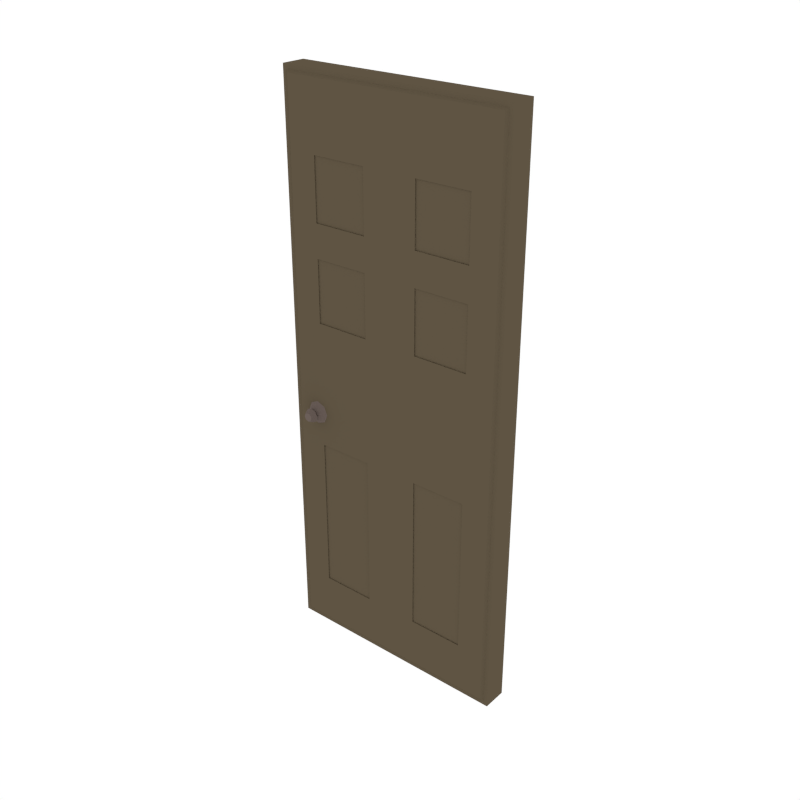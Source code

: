 # Source: Door_2.blend  (saved by Blender 2.79.0; exported with 4.5.12 LTS)
import bpy
from mathutils import Matrix  # noqa: F401  (used for matrix-valued properties, if any)

bpy.ops.wm.read_factory_settings(use_empty=True)
scene = bpy.context.scene
scene.name = 'Scene'

# ---- collections
col_collection_1 = bpy.data.collections.new('Collection 1'); scene.collection.children.link(col_collection_1)

# ---- materials (node trees are filled in below, after node groups)
mat_wood = bpy.data.materials.new('Wood')
mat_wood.alpha_threshold = 0.0
mat_wood.diffuse_color = (0.1144, 0.08866, 0.05613, 1.0)
mat_wood.roughness = 0.5
mat_metal = bpy.data.materials.new('Metal')
mat_metal.alpha_threshold = 0.0
mat_metal.diffuse_color = (0.1473, 0.1134, 0.09998, 1.0)
mat_metal.roughness = 0.5

# ---- material node trees

# ---- world
world_world = bpy.data.worlds.new('World'); scene.world = world_world
world_world.color = (1.0, 1.0, 1.0)
world_world.use_sun_shadow = False
world_world.sun_shadow_jitter_overblur = 0.0
world_world.cycles.sampling_method = 'NONE'
world_world.cycles.sample_map_resolution = 256

# ---- meshes
me_cube_002 = bpy.data.meshes.new('Cube.002')
me_cube_002.from_pydata([(-1.74, -0.09032, 0.0), (-1.74, -0.09032, 4.198), (-3.576e-07, -0.09032, 0.0), (-3.576e-07, -0.09032, 4.198), (-1.708, -0.09032, 0.03354), (-1.708, -0.09032, 4.164), (-0.03198, -0.09032, 4.164), (-0.03198, -0.09032, 0.03354), (-1.689, -0.1066, 0.05023), (-1.689, -0.1066, 4.147), (-0.05101, -0.1066, 4.147), (-0.05101, -0.1066, 0.05023), (-0.8699, -0.09032, 0.0), (-0.8699, -0.09032, 4.198), (-0.8699, -0.09032, 0.03354), (-0.8699, -0.09032, 4.164), (-0.8699, -0.1066, 0.05023), (-0.8699, -0.1066, 4.147), (-1.74, -0.09032, 3.122), (-3.576e-07, -0.09032, 3.122), (-1.708, -0.09032, 3.13), (-0.03198, -0.09032, 3.13), (-1.689, -0.1066, 3.122), (-0.05101, -0.1066, 3.122), (-0.8699, -0.1066, 3.122), (-3.576e-07, -0.09032, 1.739), (-0.03198, -0.09032, 1.736), (-0.05101, -0.1066, 1.739), (-0.8699, -0.1066, 1.739), (-1.74, -0.09032, 1.739), (-1.708, -0.09032, 1.736), (-1.689, -0.1066, 1.739), (-1.484, -0.1066, 3.221), (-1.484, -0.1066, 3.666), (-1.075, -0.1066, 3.666), (-1.075, -0.1066, 3.221), (-0.2557, -0.1066, 3.666), (-0.6652, -0.1066, 3.666), (-0.2557, -0.1066, 3.221), (-0.6652, -0.1066, 3.221), (-1.484, -0.1066, 2.518), (-1.484, -0.1066, 2.978), (-1.075, -0.1066, 2.978), (-1.075, -0.1066, 2.518), (-0.2557, -0.1066, 2.978), (-0.6652, -0.1066, 2.978), (-0.2557, -0.1066, 2.518), (-0.6652, -0.1066, 2.518), (-1.484, -0.1066, 0.4182), (-1.075, -0.1066, 0.4182), (-1.075, -0.1066, 1.58), (-1.484, -0.1066, 1.58), (-0.2557, -0.1066, 1.58), (-0.2557, -0.1066, 0.4182), (-0.6652, -0.1066, 0.4182), (-0.6652, -0.1066, 1.58), (-1.484, -0.09939, 3.221), (-1.484, -0.09939, 3.666), (-1.075, -0.09939, 3.666), (-1.075, -0.09939, 3.221), (-0.2557, -0.09939, 3.666), (-0.6652, -0.09939, 3.666), (-0.2557, -0.09939, 3.221), (-0.6652, -0.09939, 3.221), (-1.484, -0.09939, 2.518), (-1.484, -0.09939, 2.978), (-1.075, -0.09939, 2.978), (-1.075, -0.09939, 2.518), (-0.2557, -0.09939, 2.978), (-0.6652, -0.09939, 2.978), (-0.2557, -0.09939, 2.518), (-0.6652, -0.09939, 2.518), (-1.484, -0.09939, 0.4182), (-1.075, -0.09939, 0.4182), (-1.075, -0.09939, 1.58), (-1.484, -0.09939, 1.58), (-0.2557, -0.09939, 1.58), (-0.2557, -0.09939, 0.4182), (-0.6652, -0.09939, 0.4182), (-0.6652, -0.09939, 1.58), (-1.531, -0.1535, 1.79), (-1.531, -0.1061, 1.742), (-1.504, -0.1535, 1.802), (-1.47, -0.1061, 1.767), (-1.493, -0.1535, 1.828), (-1.445, -0.1061, 1.828), (-1.504, -0.1535, 1.855), (-1.47, -0.1061, 1.889), (-1.531, -0.1535, 1.866), (-1.531, -0.1061, 1.915), (-1.558, -0.1535, 1.855), (-1.592, -0.1061, 1.889), (-1.569, -0.1535, 1.828), (-1.617, -0.1061, 1.828), (-1.558, -0.1535, 1.802), (-1.592, -0.1061, 1.767), (-1.531, -0.1729, 1.774), (-1.493, -0.1729, 1.79), (-1.477, -0.1729, 1.828), (-1.493, -0.1729, 1.867), (-1.531, -0.1729, 1.883), (-1.57, -0.1729, 1.867), (-1.585, -0.1729, 1.828), (-1.57, -0.1729, 1.79), (-1.531, -0.2106, 1.796), (-1.508, -0.2106, 1.806), (-1.499, -0.2106, 1.828), (-1.508, -0.2106, 1.851), (-1.531, -0.2106, 1.861), (-1.554, -0.2106, 1.851), (-1.563, -0.2106, 1.828), (-1.554, -0.2106, 1.806), (-1.74, 0.09032, 0.0), (-1.74, 0.09032, 4.198), (-3.576e-07, 0.09032, 0.0), (-3.576e-07, 0.09032, 4.198), (-1.74, -1.192e-07, 0.0), (-1.74, -1.192e-07, 4.198), (-3.576e-07, -1.192e-07, 0.0), (-3.576e-07, -1.192e-07, 4.198), (-1.708, 0.09032, 0.03354), (-1.708, 0.09032, 4.164), (-0.03198, 0.09032, 4.164), (-0.03198, 0.09032, 0.03354), (-1.689, 0.1066, 0.05023), (-1.689, 0.1066, 4.147), (-0.05101, 0.1066, 4.147), (-0.05101, 0.1066, 0.05023), (-0.8699, 0.09032, 0.0), (-0.8699, 0.09032, 4.198), (-0.8699, -1.192e-07, 4.198), (-0.8699, -1.192e-07, 0.0), (-0.8699, 0.09032, 0.03354), (-0.8699, 0.09032, 4.164), (-0.8699, 0.1066, 0.05023), (-0.8699, 0.1066, 4.147), (-1.74, 0.09032, 3.122), (-3.576e-07, 0.09032, 3.122), (-3.576e-07, -1.192e-07, 3.122), (-1.74, -1.192e-07, 3.122), (-1.708, 0.09032, 3.13), (-0.03198, 0.09032, 3.13), (-1.689, 0.1066, 3.122), (-0.05101, 0.1066, 3.122), (-0.8699, 0.1066, 3.122), (-3.576e-07, 0.09032, 1.739), (-3.576e-07, -1.192e-07, 1.739), (-1.74, -1.192e-07, 1.739), (-0.03198, 0.09032, 1.736), (-0.05101, 0.1066, 1.739), (-0.8699, 0.1066, 1.739), (-1.74, 0.09032, 1.739), (-1.708, 0.09032, 1.736), (-1.689, 0.1066, 1.739), (-1.484, 0.1066, 3.221), (-1.484, 0.1066, 3.666), (-1.075, 0.1066, 3.666), (-1.075, 0.1066, 3.221), (-0.2557, 0.1066, 3.666), (-0.6652, 0.1066, 3.666), (-0.2557, 0.1066, 3.221), (-0.6652, 0.1066, 3.221), (-1.484, 0.1066, 2.518), (-1.484, 0.1066, 2.978), (-1.075, 0.1066, 2.978), (-1.075, 0.1066, 2.518), (-0.2557, 0.1066, 2.978), (-0.6652, 0.1066, 2.978), (-0.2557, 0.1066, 2.518), (-0.6652, 0.1066, 2.518), (-1.484, 0.1066, 0.4182), (-1.075, 0.1066, 0.4182), (-1.075, 0.1066, 1.58), (-1.484, 0.1066, 1.58), (-0.2557, 0.1066, 1.58), (-0.2557, 0.1066, 0.4182), (-0.6652, 0.1066, 0.4182), (-0.6652, 0.1066, 1.58), (-1.484, 0.09939, 3.221), (-1.484, 0.09939, 3.666), (-1.075, 0.09939, 3.666), (-1.075, 0.09939, 3.221), (-0.2557, 0.09939, 3.666), (-0.6652, 0.09939, 3.666), (-0.2557, 0.09939, 3.221), (-0.6652, 0.09939, 3.221), (-1.484, 0.09939, 2.518), (-1.484, 0.09939, 2.978), (-1.075, 0.09939, 2.978), (-1.075, 0.09939, 2.518), (-0.2557, 0.09939, 2.978), (-0.6652, 0.09939, 2.978), (-0.2557, 0.09939, 2.518), (-0.6652, 0.09939, 2.518), (-1.484, 0.09939, 0.4182), (-1.075, 0.09939, 0.4182), (-1.075, 0.09939, 1.58), (-1.484, 0.09939, 1.58), (-0.2557, 0.09939, 1.58), (-0.2557, 0.09939, 0.4182), (-0.6652, 0.09939, 0.4182), (-0.6652, 0.09939, 1.58), (-1.531, 0.1535, 1.79), (-1.531, 0.1061, 1.742), (-1.504, 0.1535, 1.802), (-1.47, 0.1061, 1.767), (-1.493, 0.1535, 1.828), (-1.445, 0.1061, 1.828), (-1.504, 0.1535, 1.855), (-1.47, 0.1061, 1.889), (-1.531, 0.1535, 1.866), (-1.531, 0.1061, 1.915), (-1.558, 0.1535, 1.855), (-1.592, 0.1061, 1.889), (-1.569, 0.1535, 1.828), (-1.617, 0.1061, 1.828), (-1.558, 0.1535, 1.802), (-1.592, 0.1061, 1.767), (-1.531, 0.1729, 1.774), (-1.493, 0.1729, 1.79), (-1.477, 0.1729, 1.828), (-1.493, 0.1729, 1.867), (-1.531, 0.1729, 1.883), (-1.57, 0.1729, 1.867), (-1.585, 0.1729, 1.828), (-1.57, 0.1729, 1.79), (-1.531, 0.2106, 1.796), (-1.508, 0.2106, 1.806), (-1.499, 0.2106, 1.828), (-1.508, 0.2106, 1.851), (-1.531, 0.2106, 1.861), (-1.554, 0.2106, 1.851), (-1.563, 0.2106, 1.828), (-1.554, 0.2106, 1.806)], [], [(138, 119, 3, 19), (13, 1, 5, 15), (131, 118, 2, 12), (130, 117, 1, 13), (18, 1, 117, 139), (14, 7, 11, 16), (19, 3, 6, 21), (29, 0, 4, 30), (12, 2, 7, 14), (17, 9, 33, 34), (30, 4, 8, 31), (15, 5, 9, 17), (21, 6, 10, 23), (6, 15, 17, 10), (24, 23, 38, 39), (0, 12, 14, 4), (4, 14, 16, 8), (119, 130, 13, 3), (116, 131, 12, 0), (3, 13, 15, 6), (24, 28, 47, 45), (26, 21, 23, 27), (5, 20, 22, 9), (22, 31, 40, 41), (1, 18, 20, 5), (25, 19, 21, 26), (29, 18, 139, 147), (146, 138, 19, 25), (118, 146, 25, 2), (0, 29, 147, 116), (2, 25, 26, 7), (8, 16, 49, 48), (7, 26, 27, 11), (11, 27, 52, 53), (20, 30, 31, 22), (18, 29, 30, 20), (38, 36, 60, 62), (22, 24, 35, 32), (9, 22, 32, 33), (24, 17, 34, 35), (41, 40, 64, 65), (23, 10, 36, 38), (10, 17, 37, 36), (17, 24, 39, 37), (34, 33, 57, 58), (28, 24, 42, 43), (31, 28, 43, 40), (24, 22, 41, 42), (36, 37, 61, 60), (23, 24, 45, 44), (28, 27, 46, 47), (27, 23, 44, 46), (33, 32, 56, 57), (28, 31, 51, 50), (16, 28, 50, 49), (31, 8, 48, 51), (52, 55, 79, 76), (27, 28, 55, 52), (28, 16, 54, 55), (16, 11, 53, 54), (59, 58, 57, 56), (62, 60, 61, 63), (67, 66, 65, 64), (70, 68, 69, 71), (73, 74, 75, 72), (77, 76, 79, 78), (44, 45, 69, 68), (35, 34, 58, 59), (42, 41, 65, 66), (48, 49, 73, 72), (37, 39, 63, 61), (46, 44, 68, 70), (53, 52, 76, 77), (32, 35, 59, 56), (43, 42, 66, 67), (49, 50, 74, 73), (39, 38, 62, 63), (45, 47, 71, 69), (54, 53, 77, 78), (40, 43, 67, 64), (51, 48, 72, 75), (47, 46, 70, 71), (55, 54, 78, 79), (50, 51, 75, 74), (80, 81, 83, 82), (82, 83, 85, 84), (84, 85, 87, 86), (86, 87, 89, 88), (88, 89, 91, 90), (90, 91, 93, 92), (83, 81, 95, 93, 91, 89, 87, 85), (92, 93, 95, 94), (94, 95, 81, 80), (90, 92, 102, 101), (99, 100, 108, 107), (86, 88, 100, 99), (92, 94, 103, 102), (82, 84, 98, 97), (88, 90, 101, 100), (94, 80, 96, 103), (80, 82, 97, 96), (84, 86, 99, 98), (104, 105, 106, 107, 108, 109, 110, 111), (97, 98, 106, 105), (102, 103, 111, 110), (100, 101, 109, 108), (98, 99, 107, 106), (96, 97, 105, 104), (103, 96, 104, 111), (101, 102, 110, 109), (138, 137, 115, 119), (129, 133, 121, 113), (131, 128, 114, 118), (130, 129, 113, 117), (136, 139, 117, 113), (132, 134, 127, 123), (137, 141, 122, 115), (151, 152, 120, 112), (128, 132, 123, 114), (135, 156, 155, 125), (152, 153, 124, 120), (133, 135, 125, 121), (141, 143, 126, 122), (122, 126, 135, 133), (144, 161, 160, 143), (112, 120, 132, 128), (120, 124, 134, 132), (119, 115, 129, 130), (116, 112, 128, 131), (115, 122, 133, 129), (144, 167, 169, 150), (148, 149, 143, 141), (121, 125, 142, 140), (142, 163, 162, 153), (113, 121, 140, 136), (145, 148, 141, 137), (151, 147, 139, 136), (146, 145, 137, 138), (118, 114, 145, 146), (112, 116, 147, 151), (114, 123, 148, 145), (124, 170, 171, 134), (123, 127, 149, 148), (127, 175, 174, 149), (140, 142, 153, 152), (136, 140, 152, 151), (160, 184, 182, 158), (142, 154, 157, 144), (125, 155, 154, 142), (144, 157, 156, 135), (163, 187, 186, 162), (143, 160, 158, 126), (126, 158, 159, 135), (135, 159, 161, 144), (156, 180, 179, 155), (150, 165, 164, 144), (153, 162, 165, 150), (144, 164, 163, 142), (158, 182, 183, 159), (143, 166, 167, 144), (150, 169, 168, 149), (149, 168, 166, 143), (155, 179, 178, 154), (150, 172, 173, 153), (134, 171, 172, 150), (153, 173, 170, 124), (174, 198, 201, 177), (149, 174, 177, 150), (150, 177, 176, 134), (134, 176, 175, 127), (181, 178, 179, 180), (184, 185, 183, 182), (189, 186, 187, 188), (192, 193, 191, 190), (195, 194, 197, 196), (199, 200, 201, 198), (166, 190, 191, 167), (157, 181, 180, 156), (164, 188, 187, 163), (170, 194, 195, 171), (159, 183, 185, 161), (168, 192, 190, 166), (175, 199, 198, 174), (154, 178, 181, 157), (165, 189, 188, 164), (171, 195, 196, 172), (161, 185, 184, 160), (167, 191, 193, 169), (176, 200, 199, 175), (162, 186, 189, 165), (173, 197, 194, 170), (169, 193, 192, 168), (177, 201, 200, 176), (172, 196, 197, 173), (202, 204, 205, 203), (204, 206, 207, 205), (206, 208, 209, 207), (208, 210, 211, 209), (210, 212, 213, 211), (212, 214, 215, 213), (205, 207, 209, 211, 213, 215, 217, 203), (214, 216, 217, 215), (216, 202, 203, 217), (212, 223, 224, 214), (221, 229, 230, 222), (208, 221, 222, 210), (214, 224, 225, 216), (204, 219, 220, 206), (210, 222, 223, 212), (216, 225, 218, 202), (202, 218, 219, 204), (206, 220, 221, 208), (226, 233, 232, 231, 230, 229, 228, 227), (219, 227, 228, 220), (224, 232, 233, 225), (222, 230, 231, 223), (220, 228, 229, 221), (218, 226, 227, 219), (225, 233, 226, 218), (223, 231, 232, 224)])
me_cube_002.polygons.foreach_set('material_index', [0, 0, 0, 0, 0, 0, 0, 0, 0, 0, 0, 0, 0, 0, 0, 0, 0, 0, 0, 0, 0, 0, 0, 0, 0, 0, 0, 0, 0, 0, 0, 0, 0, 0, 0, 0, 0, 0, 0, 0, 0, 0, 0, 0, 0, 0, 0, 0, 0, 0, 0, 0, 0, 0, 0, 0, 0, 0, 0, 0, 0, 0, 0, 0, 0, 0, 0, 0, 0, 0, 0, 0, 0, 0, 0, 0, 0, 0, 0, 0, 0, 0, 0, 0, 1, 1, 1, 1, 1, 1, 1, 1, 1, 1, 1, 1, 1, 1, 1, 1, 1, 1, 1, 1, 1, 1, 1, 1, 1, 1, 0, 0, 0, 0, 0, 0, 0, 0, 0, 0, 0, 0, 0, 0, 0, 0, 0, 0, 0, 0, 0, 0, 0, 0, 0, 0, 0, 0, 0, 0, 0, 0, 0, 0, 0, 0, 0, 0, 0, 0, 0, 0, 0, 0, 0, 0, 0, 0, 0, 0, 0, 0, 0, 0, 0, 0, 0, 0, 0, 0, 0, 0, 0, 0, 0, 0, 0, 0, 0, 0, 0, 0, 0, 0, 0, 0, 0, 0, 0, 0, 0, 0, 0, 0, 1, 1, 1, 1, 1, 1, 1, 1, 1, 1, 1, 1, 1, 1, 1, 1, 1, 1, 1, 1, 1, 1, 1, 1, 1, 1])
me_cube_002.materials.append(mat_wood)
me_cube_002.materials.append(mat_metal)
me_cube_002.use_remesh_preserve_volume = False
me_cube_002.use_remesh_preserve_attributes = False
me_cube_002.use_mirror_vertex_groups = False
me_cube_002.update()

# ---- objects
ob_door_2 = bpy.data.objects.new('Door_2', me_cube_002)

# ---- transforms, parenting, visibility, modifiers, constraints
ob_door_2.location = (0.0, 0.0, 0.0)
ob_door_2.lineart.crease_threshold = 0.0

# ---- collection membership
col_collection_1.objects.link(ob_door_2)

# ---- scene / render settings (as saved in the file)
scene.frame_start = 1; scene.frame_end = 250; scene.frame_set(0)
scene.render.engine = 'CYCLES'
scene.render.resolution_x = 1000
scene.render.resolution_y = 1000
scene.render.dither_intensity = 0.0
scene.cycles.samples = 200
scene.cycles.sampling_pattern = 'TABULATED_SOBOL'
scene.cycles.light_sampling_threshold = 0.0
scene.cycles.use_adaptive_sampling = False
scene.cycles.use_light_tree = False
scene.cycles.caustics_reflective = False
scene.cycles.caustics_refractive = False
scene.cycles.blur_glossy = 0.0
scene.cycles.max_bounces = 2
scene.cycles.pixel_filter_type = 'GAUSSIAN'
scene.cycles.sample_clamp_indirect = 0.0
scene.view_settings.view_transform = 'Standard'
bpy.context.view_layer.update()

# ---- added for rendering (the .blend has no active camera): camera
cam_auto = bpy.data.cameras.new('AutoCamera')
cam_auto.lens = 50.0
cam_auto.sensor_width = 36.0
cam_auto.clip_end = 1000.0
ob_auto_camera = bpy.data.objects.new('AutoCamera', cam_auto)
scene.collection.objects.link(ob_auto_camera)
ob_auto_camera.location = (3.35226, -5.06662, 5.47657)
ob_auto_camera.rotation_euler = (1.09748, -7.21219e-08, 0.694738)
scene.camera = ob_auto_camera
bpy.context.view_layer.update()
